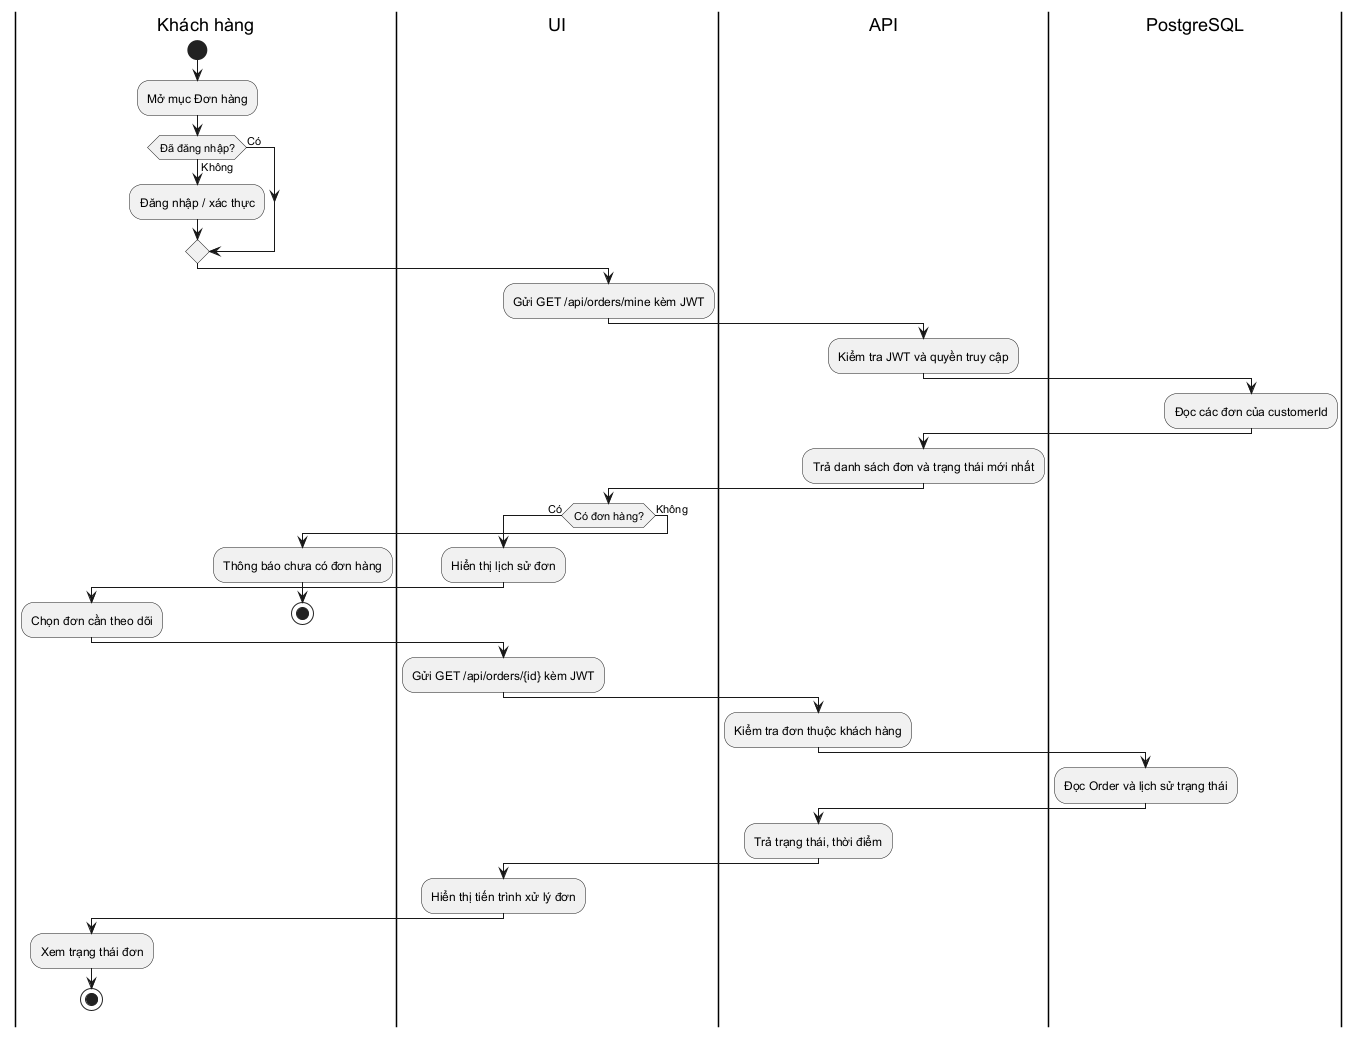

The diagram above was rendered by PlantUML. Its source (embedded in the PNG):
@startuml
|Khách hàng|
start
:Mở mục Đơn hàng;
if (Đã đăng nhập?) then (Có)
else (Không)
  :Đăng nhập / xác thực;
endif
|UI|
:Gửi GET /api/orders/mine kèm JWT;
|API|
:Kiểm tra JWT và quyền truy cập;
|PostgreSQL|
:Đọc các đơn của customerId;
|API|
:Trả danh sách đơn và trạng thái mới nhất;
|UI|
if (Có đơn hàng?) then (Có)
  :Hiển thị lịch sử đơn;
  |Khách hàng|
  :Chọn đơn cần theo dõi;
  |UI|
  :Gửi GET /api/orders/{id} kèm JWT;
  |API|
  :Kiểm tra đơn thuộc khách hàng;
  |PostgreSQL|
  :Đọc Order và lịch sử trạng thái;
  |API|
  :Trả trạng thái, thời điểm;
  |UI|
  :Hiển thị tiến trình xử lý đơn;
  |Khách hàng|
  :Xem trạng thái đơn;
stop
else (Không)
  :Thông báo chưa có đơn hàng;
stop
@enduml